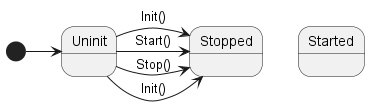

The diagram above was rendered by PlantUML. Its source (embedded in the PNG):
@startuml
state Uninit
state Stopped
state Started

[*] -> Uninit
Uninit -> Stopped: Init()
Uninit -> Stopped: Start()
Uninit -> Stopped: Stop()
Uninit -> Stopped: Init()
@enduml